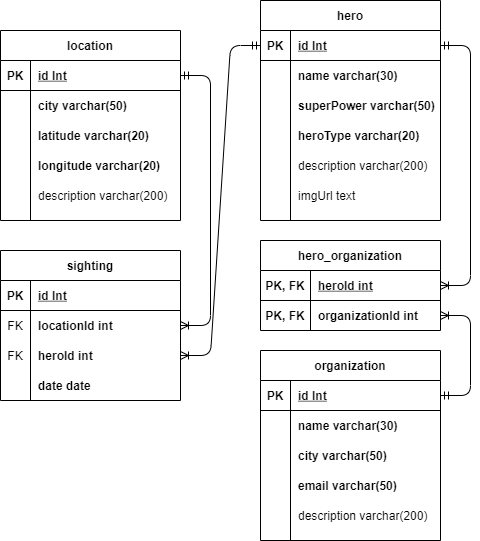

The diagram above was exported from draw.io. Its source (the exported page's mxGraphModel, read from the mxfile embedded in the PNG):
<mxGraphModel dx="1422" dy="794" grid="1" gridSize="10" guides="1" tooltips="1" connect="1" arrows="1" fold="1" page="1" pageScale="1" pageWidth="850" pageHeight="1100" math="0" shadow="0">
  <root>
    <mxCell id="0" />
    <mxCell id="1" parent="0" />
    <mxCell id="bZQiPD-u60QaA5pTv4DL-1" value="location" style="shape=table;startSize=30;container=1;collapsible=1;childLayout=tableLayout;fixedRows=1;rowLines=0;fontStyle=1;align=center;resizeLast=1;" vertex="1" parent="1">
      <mxGeometry x="150" y="190" width="180" height="190" as="geometry" />
    </mxCell>
    <mxCell id="bZQiPD-u60QaA5pTv4DL-2" value="" style="shape=partialRectangle;collapsible=0;dropTarget=0;pointerEvents=0;fillColor=none;top=0;left=0;bottom=1;right=0;points=[[0,0.5],[1,0.5]];portConstraint=eastwest;" vertex="1" parent="bZQiPD-u60QaA5pTv4DL-1">
      <mxGeometry y="30" width="180" height="30" as="geometry" />
    </mxCell>
    <mxCell id="bZQiPD-u60QaA5pTv4DL-3" value="PK" style="shape=partialRectangle;connectable=0;fillColor=none;top=0;left=0;bottom=0;right=0;fontStyle=1;overflow=hidden;" vertex="1" parent="bZQiPD-u60QaA5pTv4DL-2">
      <mxGeometry width="30" height="30" as="geometry" />
    </mxCell>
    <mxCell id="bZQiPD-u60QaA5pTv4DL-4" value="id Int" style="shape=partialRectangle;connectable=0;fillColor=none;top=0;left=0;bottom=0;right=0;align=left;spacingLeft=6;fontStyle=5;overflow=hidden;" vertex="1" parent="bZQiPD-u60QaA5pTv4DL-2">
      <mxGeometry x="30" width="150" height="30" as="geometry" />
    </mxCell>
    <mxCell id="bZQiPD-u60QaA5pTv4DL-5" value="" style="shape=partialRectangle;collapsible=0;dropTarget=0;pointerEvents=0;fillColor=none;top=0;left=0;bottom=0;right=0;points=[[0,0.5],[1,0.5]];portConstraint=eastwest;" vertex="1" parent="bZQiPD-u60QaA5pTv4DL-1">
      <mxGeometry y="60" width="180" height="30" as="geometry" />
    </mxCell>
    <mxCell id="bZQiPD-u60QaA5pTv4DL-6" value="" style="shape=partialRectangle;connectable=0;fillColor=none;top=0;left=0;bottom=0;right=0;editable=1;overflow=hidden;" vertex="1" parent="bZQiPD-u60QaA5pTv4DL-5">
      <mxGeometry width="30" height="30" as="geometry" />
    </mxCell>
    <mxCell id="bZQiPD-u60QaA5pTv4DL-7" value="city varchar(50)" style="shape=partialRectangle;connectable=0;fillColor=none;top=0;left=0;bottom=0;right=0;align=left;spacingLeft=6;overflow=hidden;fontStyle=1" vertex="1" parent="bZQiPD-u60QaA5pTv4DL-5">
      <mxGeometry x="30" width="150" height="30" as="geometry" />
    </mxCell>
    <mxCell id="bZQiPD-u60QaA5pTv4DL-8" value="" style="shape=partialRectangle;collapsible=0;dropTarget=0;pointerEvents=0;fillColor=none;top=0;left=0;bottom=0;right=0;points=[[0,0.5],[1,0.5]];portConstraint=eastwest;" vertex="1" parent="bZQiPD-u60QaA5pTv4DL-1">
      <mxGeometry y="90" width="180" height="30" as="geometry" />
    </mxCell>
    <mxCell id="bZQiPD-u60QaA5pTv4DL-9" value="" style="shape=partialRectangle;connectable=0;fillColor=none;top=0;left=0;bottom=0;right=0;editable=1;overflow=hidden;" vertex="1" parent="bZQiPD-u60QaA5pTv4DL-8">
      <mxGeometry width="30" height="30" as="geometry" />
    </mxCell>
    <mxCell id="bZQiPD-u60QaA5pTv4DL-10" value="latitude varchar(20)" style="shape=partialRectangle;connectable=0;fillColor=none;top=0;left=0;bottom=0;right=0;align=left;spacingLeft=6;overflow=hidden;fontStyle=1" vertex="1" parent="bZQiPD-u60QaA5pTv4DL-8">
      <mxGeometry x="30" width="150" height="30" as="geometry" />
    </mxCell>
    <mxCell id="bZQiPD-u60QaA5pTv4DL-11" value="" style="shape=partialRectangle;collapsible=0;dropTarget=0;pointerEvents=0;fillColor=none;top=0;left=0;bottom=0;right=0;points=[[0,0.5],[1,0.5]];portConstraint=eastwest;" vertex="1" parent="bZQiPD-u60QaA5pTv4DL-1">
      <mxGeometry y="120" width="180" height="30" as="geometry" />
    </mxCell>
    <mxCell id="bZQiPD-u60QaA5pTv4DL-12" value="" style="shape=partialRectangle;connectable=0;fillColor=none;top=0;left=0;bottom=0;right=0;editable=1;overflow=hidden;" vertex="1" parent="bZQiPD-u60QaA5pTv4DL-11">
      <mxGeometry width="30" height="30" as="geometry" />
    </mxCell>
    <mxCell id="bZQiPD-u60QaA5pTv4DL-13" value="longitude varchar(20)" style="shape=partialRectangle;connectable=0;fillColor=none;top=0;left=0;bottom=0;right=0;align=left;spacingLeft=6;overflow=hidden;fontStyle=1" vertex="1" parent="bZQiPD-u60QaA5pTv4DL-11">
      <mxGeometry x="30" width="150" height="30" as="geometry" />
    </mxCell>
    <mxCell id="bZQiPD-u60QaA5pTv4DL-14" value="" style="shape=partialRectangle;collapsible=0;dropTarget=0;pointerEvents=0;fillColor=none;top=0;left=0;bottom=0;right=0;points=[[0,0.5],[1,0.5]];portConstraint=eastwest;" vertex="1" parent="bZQiPD-u60QaA5pTv4DL-1">
      <mxGeometry y="150" width="180" height="30" as="geometry" />
    </mxCell>
    <mxCell id="bZQiPD-u60QaA5pTv4DL-15" value="" style="shape=partialRectangle;connectable=0;fillColor=none;top=0;left=0;bottom=0;right=0;editable=1;overflow=hidden;" vertex="1" parent="bZQiPD-u60QaA5pTv4DL-14">
      <mxGeometry width="30" height="30" as="geometry" />
    </mxCell>
    <mxCell id="bZQiPD-u60QaA5pTv4DL-16" value="description varchar(200)" style="shape=partialRectangle;connectable=0;fillColor=none;top=0;left=0;bottom=0;right=0;align=left;spacingLeft=6;overflow=hidden;fontStyle=0" vertex="1" parent="bZQiPD-u60QaA5pTv4DL-14">
      <mxGeometry x="30" width="150" height="30" as="geometry" />
    </mxCell>
    <mxCell id="bZQiPD-u60QaA5pTv4DL-17" value="hero" style="shape=table;startSize=30;container=1;collapsible=1;childLayout=tableLayout;fixedRows=1;rowLines=0;fontStyle=1;align=center;resizeLast=1;" vertex="1" parent="1">
      <mxGeometry x="410" y="160" width="180" height="220" as="geometry" />
    </mxCell>
    <mxCell id="bZQiPD-u60QaA5pTv4DL-18" value="" style="shape=partialRectangle;collapsible=0;dropTarget=0;pointerEvents=0;fillColor=none;top=0;left=0;bottom=1;right=0;points=[[0,0.5],[1,0.5]];portConstraint=eastwest;" vertex="1" parent="bZQiPD-u60QaA5pTv4DL-17">
      <mxGeometry y="30" width="180" height="30" as="geometry" />
    </mxCell>
    <mxCell id="bZQiPD-u60QaA5pTv4DL-19" value="PK" style="shape=partialRectangle;connectable=0;fillColor=none;top=0;left=0;bottom=0;right=0;fontStyle=1;overflow=hidden;" vertex="1" parent="bZQiPD-u60QaA5pTv4DL-18">
      <mxGeometry width="30" height="30" as="geometry" />
    </mxCell>
    <mxCell id="bZQiPD-u60QaA5pTv4DL-20" value="id Int" style="shape=partialRectangle;connectable=0;fillColor=none;top=0;left=0;bottom=0;right=0;align=left;spacingLeft=6;fontStyle=5;overflow=hidden;" vertex="1" parent="bZQiPD-u60QaA5pTv4DL-18">
      <mxGeometry x="30" width="150" height="30" as="geometry" />
    </mxCell>
    <mxCell id="bZQiPD-u60QaA5pTv4DL-21" value="" style="shape=partialRectangle;collapsible=0;dropTarget=0;pointerEvents=0;fillColor=none;top=0;left=0;bottom=0;right=0;points=[[0,0.5],[1,0.5]];portConstraint=eastwest;" vertex="1" parent="bZQiPD-u60QaA5pTv4DL-17">
      <mxGeometry y="60" width="180" height="30" as="geometry" />
    </mxCell>
    <mxCell id="bZQiPD-u60QaA5pTv4DL-22" value="" style="shape=partialRectangle;connectable=0;fillColor=none;top=0;left=0;bottom=0;right=0;editable=1;overflow=hidden;" vertex="1" parent="bZQiPD-u60QaA5pTv4DL-21">
      <mxGeometry width="30" height="30" as="geometry" />
    </mxCell>
    <mxCell id="bZQiPD-u60QaA5pTv4DL-23" value="name varchar(30)" style="shape=partialRectangle;connectable=0;fillColor=none;top=0;left=0;bottom=0;right=0;align=left;spacingLeft=6;overflow=hidden;fontStyle=1" vertex="1" parent="bZQiPD-u60QaA5pTv4DL-21">
      <mxGeometry x="30" width="150" height="30" as="geometry" />
    </mxCell>
    <mxCell id="bZQiPD-u60QaA5pTv4DL-24" value="" style="shape=partialRectangle;collapsible=0;dropTarget=0;pointerEvents=0;fillColor=none;top=0;left=0;bottom=0;right=0;points=[[0,0.5],[1,0.5]];portConstraint=eastwest;" vertex="1" parent="bZQiPD-u60QaA5pTv4DL-17">
      <mxGeometry y="90" width="180" height="30" as="geometry" />
    </mxCell>
    <mxCell id="bZQiPD-u60QaA5pTv4DL-25" value="" style="shape=partialRectangle;connectable=0;fillColor=none;top=0;left=0;bottom=0;right=0;editable=1;overflow=hidden;" vertex="1" parent="bZQiPD-u60QaA5pTv4DL-24">
      <mxGeometry width="30" height="30" as="geometry" />
    </mxCell>
    <mxCell id="bZQiPD-u60QaA5pTv4DL-26" value="superPower varchar(50)" style="shape=partialRectangle;connectable=0;fillColor=none;top=0;left=0;bottom=0;right=0;align=left;spacingLeft=6;overflow=hidden;fontStyle=1" vertex="1" parent="bZQiPD-u60QaA5pTv4DL-24">
      <mxGeometry x="30" width="150" height="30" as="geometry" />
    </mxCell>
    <mxCell id="bZQiPD-u60QaA5pTv4DL-27" value="" style="shape=partialRectangle;collapsible=0;dropTarget=0;pointerEvents=0;fillColor=none;top=0;left=0;bottom=0;right=0;points=[[0,0.5],[1,0.5]];portConstraint=eastwest;" vertex="1" parent="bZQiPD-u60QaA5pTv4DL-17">
      <mxGeometry y="120" width="180" height="30" as="geometry" />
    </mxCell>
    <mxCell id="bZQiPD-u60QaA5pTv4DL-28" value="" style="shape=partialRectangle;connectable=0;fillColor=none;top=0;left=0;bottom=0;right=0;editable=1;overflow=hidden;" vertex="1" parent="bZQiPD-u60QaA5pTv4DL-27">
      <mxGeometry width="30" height="30" as="geometry" />
    </mxCell>
    <mxCell id="bZQiPD-u60QaA5pTv4DL-29" value="heroType varchar(20)" style="shape=partialRectangle;connectable=0;fillColor=none;top=0;left=0;bottom=0;right=0;align=left;spacingLeft=6;overflow=hidden;fontStyle=1" vertex="1" parent="bZQiPD-u60QaA5pTv4DL-27">
      <mxGeometry x="30" width="150" height="30" as="geometry" />
    </mxCell>
    <mxCell id="bZQiPD-u60QaA5pTv4DL-33" value="" style="shape=partialRectangle;collapsible=0;dropTarget=0;pointerEvents=0;fillColor=none;top=0;left=0;bottom=0;right=0;points=[[0,0.5],[1,0.5]];portConstraint=eastwest;" vertex="1" parent="bZQiPD-u60QaA5pTv4DL-17">
      <mxGeometry y="150" width="180" height="30" as="geometry" />
    </mxCell>
    <mxCell id="bZQiPD-u60QaA5pTv4DL-34" value="" style="shape=partialRectangle;connectable=0;fillColor=none;top=0;left=0;bottom=0;right=0;editable=1;overflow=hidden;" vertex="1" parent="bZQiPD-u60QaA5pTv4DL-33">
      <mxGeometry width="30" height="30" as="geometry" />
    </mxCell>
    <mxCell id="bZQiPD-u60QaA5pTv4DL-35" value="description varchar(200)" style="shape=partialRectangle;connectable=0;fillColor=none;top=0;left=0;bottom=0;right=0;align=left;spacingLeft=6;overflow=hidden;fontStyle=0" vertex="1" parent="bZQiPD-u60QaA5pTv4DL-33">
      <mxGeometry x="30" width="150" height="30" as="geometry" />
    </mxCell>
    <mxCell id="bZQiPD-u60QaA5pTv4DL-30" value="" style="shape=partialRectangle;collapsible=0;dropTarget=0;pointerEvents=0;fillColor=none;top=0;left=0;bottom=0;right=0;points=[[0,0.5],[1,0.5]];portConstraint=eastwest;" vertex="1" parent="bZQiPD-u60QaA5pTv4DL-17">
      <mxGeometry y="180" width="180" height="30" as="geometry" />
    </mxCell>
    <mxCell id="bZQiPD-u60QaA5pTv4DL-31" value="" style="shape=partialRectangle;connectable=0;fillColor=none;top=0;left=0;bottom=0;right=0;editable=1;overflow=hidden;" vertex="1" parent="bZQiPD-u60QaA5pTv4DL-30">
      <mxGeometry width="30" height="30" as="geometry" />
    </mxCell>
    <mxCell id="bZQiPD-u60QaA5pTv4DL-32" value="imgUrl text" style="shape=partialRectangle;connectable=0;fillColor=none;top=0;left=0;bottom=0;right=0;align=left;spacingLeft=6;overflow=hidden;fontStyle=0" vertex="1" parent="bZQiPD-u60QaA5pTv4DL-30">
      <mxGeometry x="30" width="150" height="30" as="geometry" />
    </mxCell>
    <mxCell id="bZQiPD-u60QaA5pTv4DL-36" value="organization" style="shape=table;startSize=30;container=1;collapsible=1;childLayout=tableLayout;fixedRows=1;rowLines=0;fontStyle=1;align=center;resizeLast=1;" vertex="1" parent="1">
      <mxGeometry x="410" y="510" width="180" height="190" as="geometry" />
    </mxCell>
    <mxCell id="bZQiPD-u60QaA5pTv4DL-37" value="" style="shape=partialRectangle;collapsible=0;dropTarget=0;pointerEvents=0;fillColor=none;top=0;left=0;bottom=1;right=0;points=[[0,0.5],[1,0.5]];portConstraint=eastwest;" vertex="1" parent="bZQiPD-u60QaA5pTv4DL-36">
      <mxGeometry y="30" width="180" height="30" as="geometry" />
    </mxCell>
    <mxCell id="bZQiPD-u60QaA5pTv4DL-38" value="PK" style="shape=partialRectangle;connectable=0;fillColor=none;top=0;left=0;bottom=0;right=0;fontStyle=1;overflow=hidden;" vertex="1" parent="bZQiPD-u60QaA5pTv4DL-37">
      <mxGeometry width="30" height="30" as="geometry" />
    </mxCell>
    <mxCell id="bZQiPD-u60QaA5pTv4DL-39" value="id Int" style="shape=partialRectangle;connectable=0;fillColor=none;top=0;left=0;bottom=0;right=0;align=left;spacingLeft=6;fontStyle=5;overflow=hidden;" vertex="1" parent="bZQiPD-u60QaA5pTv4DL-37">
      <mxGeometry x="30" width="150" height="30" as="geometry" />
    </mxCell>
    <mxCell id="bZQiPD-u60QaA5pTv4DL-40" value="" style="shape=partialRectangle;collapsible=0;dropTarget=0;pointerEvents=0;fillColor=none;top=0;left=0;bottom=0;right=0;points=[[0,0.5],[1,0.5]];portConstraint=eastwest;" vertex="1" parent="bZQiPD-u60QaA5pTv4DL-36">
      <mxGeometry y="60" width="180" height="30" as="geometry" />
    </mxCell>
    <mxCell id="bZQiPD-u60QaA5pTv4DL-41" value="" style="shape=partialRectangle;connectable=0;fillColor=none;top=0;left=0;bottom=0;right=0;editable=1;overflow=hidden;" vertex="1" parent="bZQiPD-u60QaA5pTv4DL-40">
      <mxGeometry width="30" height="30" as="geometry" />
    </mxCell>
    <mxCell id="bZQiPD-u60QaA5pTv4DL-42" value="name varchar(30)" style="shape=partialRectangle;connectable=0;fillColor=none;top=0;left=0;bottom=0;right=0;align=left;spacingLeft=6;overflow=hidden;fontStyle=1" vertex="1" parent="bZQiPD-u60QaA5pTv4DL-40">
      <mxGeometry x="30" width="150" height="30" as="geometry" />
    </mxCell>
    <mxCell id="bZQiPD-u60QaA5pTv4DL-43" value="" style="shape=partialRectangle;collapsible=0;dropTarget=0;pointerEvents=0;fillColor=none;top=0;left=0;bottom=0;right=0;points=[[0,0.5],[1,0.5]];portConstraint=eastwest;" vertex="1" parent="bZQiPD-u60QaA5pTv4DL-36">
      <mxGeometry y="90" width="180" height="30" as="geometry" />
    </mxCell>
    <mxCell id="bZQiPD-u60QaA5pTv4DL-44" value="" style="shape=partialRectangle;connectable=0;fillColor=none;top=0;left=0;bottom=0;right=0;editable=1;overflow=hidden;" vertex="1" parent="bZQiPD-u60QaA5pTv4DL-43">
      <mxGeometry width="30" height="30" as="geometry" />
    </mxCell>
    <mxCell id="bZQiPD-u60QaA5pTv4DL-45" value="city varchar(50)" style="shape=partialRectangle;connectable=0;fillColor=none;top=0;left=0;bottom=0;right=0;align=left;spacingLeft=6;overflow=hidden;fontStyle=1" vertex="1" parent="bZQiPD-u60QaA5pTv4DL-43">
      <mxGeometry x="30" width="150" height="30" as="geometry" />
    </mxCell>
    <mxCell id="bZQiPD-u60QaA5pTv4DL-46" value="" style="shape=partialRectangle;collapsible=0;dropTarget=0;pointerEvents=0;fillColor=none;top=0;left=0;bottom=0;right=0;points=[[0,0.5],[1,0.5]];portConstraint=eastwest;" vertex="1" parent="bZQiPD-u60QaA5pTv4DL-36">
      <mxGeometry y="120" width="180" height="30" as="geometry" />
    </mxCell>
    <mxCell id="bZQiPD-u60QaA5pTv4DL-47" value="" style="shape=partialRectangle;connectable=0;fillColor=none;top=0;left=0;bottom=0;right=0;editable=1;overflow=hidden;" vertex="1" parent="bZQiPD-u60QaA5pTv4DL-46">
      <mxGeometry width="30" height="30" as="geometry" />
    </mxCell>
    <mxCell id="bZQiPD-u60QaA5pTv4DL-48" value="email varchar(50)" style="shape=partialRectangle;connectable=0;fillColor=none;top=0;left=0;bottom=0;right=0;align=left;spacingLeft=6;overflow=hidden;fontStyle=1" vertex="1" parent="bZQiPD-u60QaA5pTv4DL-46">
      <mxGeometry x="30" width="150" height="30" as="geometry" />
    </mxCell>
    <mxCell id="bZQiPD-u60QaA5pTv4DL-49" value="" style="shape=partialRectangle;collapsible=0;dropTarget=0;pointerEvents=0;fillColor=none;top=0;left=0;bottom=0;right=0;points=[[0,0.5],[1,0.5]];portConstraint=eastwest;" vertex="1" parent="bZQiPD-u60QaA5pTv4DL-36">
      <mxGeometry y="150" width="180" height="30" as="geometry" />
    </mxCell>
    <mxCell id="bZQiPD-u60QaA5pTv4DL-50" value="" style="shape=partialRectangle;connectable=0;fillColor=none;top=0;left=0;bottom=0;right=0;editable=1;overflow=hidden;" vertex="1" parent="bZQiPD-u60QaA5pTv4DL-49">
      <mxGeometry width="30" height="30" as="geometry" />
    </mxCell>
    <mxCell id="bZQiPD-u60QaA5pTv4DL-51" value="description varchar(200)" style="shape=partialRectangle;connectable=0;fillColor=none;top=0;left=0;bottom=0;right=0;align=left;spacingLeft=6;overflow=hidden;fontStyle=0" vertex="1" parent="bZQiPD-u60QaA5pTv4DL-49">
      <mxGeometry x="30" width="150" height="30" as="geometry" />
    </mxCell>
    <mxCell id="bZQiPD-u60QaA5pTv4DL-55" value="sighting" style="shape=table;startSize=30;container=1;collapsible=1;childLayout=tableLayout;fixedRows=1;rowLines=0;fontStyle=1;align=center;resizeLast=1;" vertex="1" parent="1">
      <mxGeometry x="150" y="410" width="180" height="150" as="geometry" />
    </mxCell>
    <mxCell id="bZQiPD-u60QaA5pTv4DL-56" value="" style="shape=partialRectangle;collapsible=0;dropTarget=0;pointerEvents=0;fillColor=none;top=0;left=0;bottom=1;right=0;points=[[0,0.5],[1,0.5]];portConstraint=eastwest;" vertex="1" parent="bZQiPD-u60QaA5pTv4DL-55">
      <mxGeometry y="30" width="180" height="30" as="geometry" />
    </mxCell>
    <mxCell id="bZQiPD-u60QaA5pTv4DL-57" value="PK" style="shape=partialRectangle;connectable=0;fillColor=none;top=0;left=0;bottom=0;right=0;fontStyle=1;overflow=hidden;" vertex="1" parent="bZQiPD-u60QaA5pTv4DL-56">
      <mxGeometry width="30" height="30" as="geometry" />
    </mxCell>
    <mxCell id="bZQiPD-u60QaA5pTv4DL-58" value="id Int" style="shape=partialRectangle;connectable=0;fillColor=none;top=0;left=0;bottom=0;right=0;align=left;spacingLeft=6;fontStyle=5;overflow=hidden;" vertex="1" parent="bZQiPD-u60QaA5pTv4DL-56">
      <mxGeometry x="30" width="150" height="30" as="geometry" />
    </mxCell>
    <mxCell id="bZQiPD-u60QaA5pTv4DL-59" value="" style="shape=partialRectangle;collapsible=0;dropTarget=0;pointerEvents=0;fillColor=none;top=0;left=0;bottom=0;right=0;points=[[0,0.5],[1,0.5]];portConstraint=eastwest;" vertex="1" parent="bZQiPD-u60QaA5pTv4DL-55">
      <mxGeometry y="60" width="180" height="30" as="geometry" />
    </mxCell>
    <mxCell id="bZQiPD-u60QaA5pTv4DL-60" value="FK" style="shape=partialRectangle;connectable=0;fillColor=none;top=0;left=0;bottom=0;right=0;editable=1;overflow=hidden;" vertex="1" parent="bZQiPD-u60QaA5pTv4DL-59">
      <mxGeometry width="30" height="30" as="geometry" />
    </mxCell>
    <mxCell id="bZQiPD-u60QaA5pTv4DL-61" value="locationId int" style="shape=partialRectangle;connectable=0;fillColor=none;top=0;left=0;bottom=0;right=0;align=left;spacingLeft=6;overflow=hidden;fontStyle=1" vertex="1" parent="bZQiPD-u60QaA5pTv4DL-59">
      <mxGeometry x="30" width="150" height="30" as="geometry" />
    </mxCell>
    <mxCell id="bZQiPD-u60QaA5pTv4DL-62" value="" style="shape=partialRectangle;collapsible=0;dropTarget=0;pointerEvents=0;fillColor=none;top=0;left=0;bottom=0;right=0;points=[[0,0.5],[1,0.5]];portConstraint=eastwest;" vertex="1" parent="bZQiPD-u60QaA5pTv4DL-55">
      <mxGeometry y="90" width="180" height="30" as="geometry" />
    </mxCell>
    <mxCell id="bZQiPD-u60QaA5pTv4DL-63" value="FK" style="shape=partialRectangle;connectable=0;fillColor=none;top=0;left=0;bottom=0;right=0;editable=1;overflow=hidden;" vertex="1" parent="bZQiPD-u60QaA5pTv4DL-62">
      <mxGeometry width="30" height="30" as="geometry" />
    </mxCell>
    <mxCell id="bZQiPD-u60QaA5pTv4DL-64" value="heroId int" style="shape=partialRectangle;connectable=0;fillColor=none;top=0;left=0;bottom=0;right=0;align=left;spacingLeft=6;overflow=hidden;fontStyle=1" vertex="1" parent="bZQiPD-u60QaA5pTv4DL-62">
      <mxGeometry x="30" width="150" height="30" as="geometry" />
    </mxCell>
    <mxCell id="bZQiPD-u60QaA5pTv4DL-65" value="" style="shape=partialRectangle;collapsible=0;dropTarget=0;pointerEvents=0;fillColor=none;top=0;left=0;bottom=0;right=0;points=[[0,0.5],[1,0.5]];portConstraint=eastwest;" vertex="1" parent="bZQiPD-u60QaA5pTv4DL-55">
      <mxGeometry y="120" width="180" height="30" as="geometry" />
    </mxCell>
    <mxCell id="bZQiPD-u60QaA5pTv4DL-66" value="" style="shape=partialRectangle;connectable=0;fillColor=none;top=0;left=0;bottom=0;right=0;editable=1;overflow=hidden;" vertex="1" parent="bZQiPD-u60QaA5pTv4DL-65">
      <mxGeometry width="30" height="30" as="geometry" />
    </mxCell>
    <mxCell id="bZQiPD-u60QaA5pTv4DL-67" value="date date" style="shape=partialRectangle;connectable=0;fillColor=none;top=0;left=0;bottom=0;right=0;align=left;spacingLeft=6;overflow=hidden;fontStyle=1" vertex="1" parent="bZQiPD-u60QaA5pTv4DL-65">
      <mxGeometry x="30" width="150" height="30" as="geometry" />
    </mxCell>
    <mxCell id="bZQiPD-u60QaA5pTv4DL-87" value="hero_organization" style="shape=table;startSize=30;container=1;collapsible=1;childLayout=tableLayout;fixedRows=1;rowLines=0;fontStyle=1;align=center;resizeLast=1;" vertex="1" parent="1">
      <mxGeometry x="410" y="400" width="180" height="90" as="geometry" />
    </mxCell>
    <mxCell id="bZQiPD-u60QaA5pTv4DL-88" value="" style="shape=partialRectangle;collapsible=0;dropTarget=0;pointerEvents=0;fillColor=none;top=0;left=0;bottom=1;right=0;points=[[0,0.5],[1,0.5]];portConstraint=eastwest;" vertex="1" parent="bZQiPD-u60QaA5pTv4DL-87">
      <mxGeometry y="30" width="180" height="30" as="geometry" />
    </mxCell>
    <mxCell id="bZQiPD-u60QaA5pTv4DL-89" value="PK, FK" style="shape=partialRectangle;connectable=0;fillColor=none;top=0;left=0;bottom=0;right=0;fontStyle=1;overflow=hidden;" vertex="1" parent="bZQiPD-u60QaA5pTv4DL-88">
      <mxGeometry width="50" height="30" as="geometry" />
    </mxCell>
    <mxCell id="bZQiPD-u60QaA5pTv4DL-90" value="heroId int" style="shape=partialRectangle;connectable=0;fillColor=none;top=0;left=0;bottom=0;right=0;align=left;spacingLeft=6;fontStyle=5;overflow=hidden;" vertex="1" parent="bZQiPD-u60QaA5pTv4DL-88">
      <mxGeometry x="50" width="130" height="30" as="geometry" />
    </mxCell>
    <mxCell id="bZQiPD-u60QaA5pTv4DL-91" value="" style="shape=partialRectangle;collapsible=0;dropTarget=0;pointerEvents=0;fillColor=none;top=0;left=0;bottom=0;right=0;points=[[0,0.5],[1,0.5]];portConstraint=eastwest;" vertex="1" parent="bZQiPD-u60QaA5pTv4DL-87">
      <mxGeometry y="60" width="180" height="30" as="geometry" />
    </mxCell>
    <mxCell id="bZQiPD-u60QaA5pTv4DL-92" value="PK, FK" style="shape=partialRectangle;connectable=0;fillColor=none;top=0;left=0;bottom=0;right=0;editable=1;overflow=hidden;fontStyle=1" vertex="1" parent="bZQiPD-u60QaA5pTv4DL-91">
      <mxGeometry width="50" height="30" as="geometry" />
    </mxCell>
    <mxCell id="bZQiPD-u60QaA5pTv4DL-93" value="organizationId int" style="shape=partialRectangle;connectable=0;fillColor=none;top=0;left=0;bottom=0;right=0;align=left;spacingLeft=6;overflow=hidden;fontStyle=1" vertex="1" parent="bZQiPD-u60QaA5pTv4DL-91">
      <mxGeometry x="50" width="130" height="30" as="geometry" />
    </mxCell>
    <mxCell id="bZQiPD-u60QaA5pTv4DL-104" value="" style="edgeStyle=entityRelationEdgeStyle;fontSize=12;html=1;endArrow=ERoneToMany;startArrow=ERmandOne;exitX=1;exitY=0.5;exitDx=0;exitDy=0;entryX=1;entryY=0.5;entryDx=0;entryDy=0;" edge="1" parent="1" source="bZQiPD-u60QaA5pTv4DL-37" target="bZQiPD-u60QaA5pTv4DL-91">
      <mxGeometry width="100" height="100" relative="1" as="geometry">
        <mxPoint x="620" y="545" as="sourcePoint" />
        <mxPoint x="720" y="445" as="targetPoint" />
      </mxGeometry>
    </mxCell>
    <mxCell id="bZQiPD-u60QaA5pTv4DL-108" value="" style="edgeStyle=entityRelationEdgeStyle;fontSize=12;html=1;endArrow=ERoneToMany;startArrow=ERmandOne;entryX=1;entryY=0.5;entryDx=0;entryDy=0;" edge="1" parent="1" source="bZQiPD-u60QaA5pTv4DL-18" target="bZQiPD-u60QaA5pTv4DL-88">
      <mxGeometry width="100" height="100" relative="1" as="geometry">
        <mxPoint x="630" y="210" as="sourcePoint" />
        <mxPoint x="730" y="110" as="targetPoint" />
      </mxGeometry>
    </mxCell>
    <mxCell id="bZQiPD-u60QaA5pTv4DL-115" value="" style="edgeStyle=entityRelationEdgeStyle;fontSize=12;html=1;endArrow=ERoneToMany;startArrow=ERmandOne;strokeColor=#000000;" edge="1" parent="1" source="bZQiPD-u60QaA5pTv4DL-2" target="bZQiPD-u60QaA5pTv4DL-59">
      <mxGeometry width="100" height="100" relative="1" as="geometry">
        <mxPoint x="-10" y="420" as="sourcePoint" />
        <mxPoint x="90" y="320" as="targetPoint" />
      </mxGeometry>
    </mxCell>
    <mxCell id="bZQiPD-u60QaA5pTv4DL-116" value="" style="edgeStyle=entityRelationEdgeStyle;fontSize=12;html=1;endArrow=ERoneToMany;startArrow=ERmandOne;strokeColor=#000000;" edge="1" parent="1" source="bZQiPD-u60QaA5pTv4DL-18" target="bZQiPD-u60QaA5pTv4DL-62">
      <mxGeometry width="100" height="100" relative="1" as="geometry">
        <mxPoint x="250" y="210" as="sourcePoint" />
        <mxPoint x="350" y="110" as="targetPoint" />
      </mxGeometry>
    </mxCell>
  </root>
</mxGraphModel>